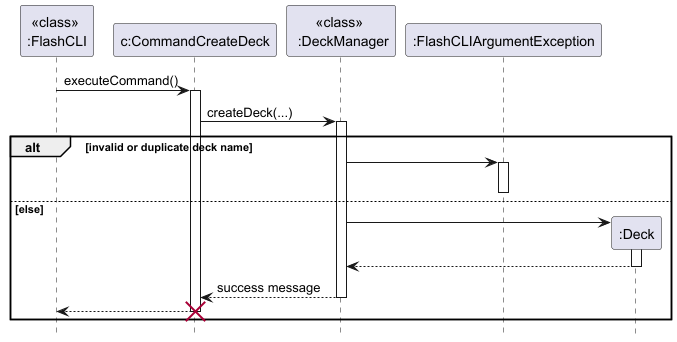

The diagram above was rendered by PlantUML. Its source (embedded in the PNG):
@startuml

hide footbox
participant "<<class>> \n:FlashCLI" as FlashCLI
participant "c:CommandCreateDeck" as CommandCreateDeck
participant "<<class>> \n :DeckManager" as DeckManager
participant ":FlashCLIArgumentException" as FlashCLIArgumentException
participant ":Deck" as Deck

FlashCLI -> CommandCreateDeck: executeCommand()
activate CommandCreateDeck
CommandCreateDeck -> DeckManager: createDeck(...)
activate DeckManager

alt invalid or duplicate deck name
    DeckManager -> FlashCLIArgumentException
    activate FlashCLIArgumentException
    deactivate FlashCLIArgumentException

else else
    create Deck
    DeckManager -> Deck
    activate Deck
    Deck --> DeckManager
    deactivate Deck
    DeckManager --> CommandCreateDeck : success message
    deactivate DeckManager
    CommandCreateDeck --> FlashCLI
    deactivate CommandCreateDeck
    destroy CommandCreateDeck
end alt

@enduml